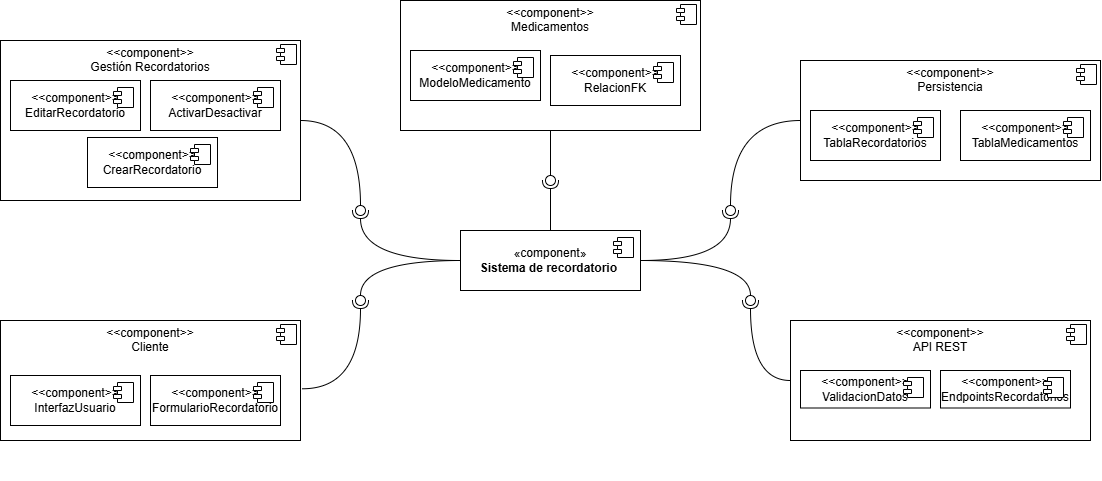

The diagram above was exported from draw.io. Its source (the exported page's mxGraphModel, read from the mxfile embedded in the PNG):
<mxGraphModel dx="3932" dy="2171" grid="1" gridSize="10" guides="1" tooltips="1" connect="1" arrows="1" fold="1" page="1" pageScale="1" pageWidth="827" pageHeight="1169" math="0" shadow="0">
  <root>
    <mxCell id="0" />
    <mxCell id="1" parent="0" />
    <mxCell id="3nBr8gKeKjg6l36g5-7s-1" parent="1" style="html=1;dropTarget=0;whiteSpace=wrap;" value="«component»&lt;br&gt;&lt;b&gt;Sistema de recordatorio&amp;nbsp;&lt;/b&gt;" vertex="1">
      <mxGeometry height="60" width="180" x="-390" y="220" as="geometry" />
    </mxCell>
    <mxCell id="3nBr8gKeKjg6l36g5-7s-2" parent="3nBr8gKeKjg6l36g5-7s-1" style="shape=module;jettyWidth=8;jettyHeight=4;" value="" vertex="1">
      <mxGeometry height="20" relative="1" width="20" x="1" as="geometry">
        <mxPoint x="-27" y="7" as="offset" />
      </mxGeometry>
    </mxCell>
    <mxCell id="3nBr8gKeKjg6l36g5-7s-26" connectable="0" parent="1" style="group" value="" vertex="1">
      <mxGeometry height="160" width="300" x="-850" y="30" as="geometry" />
    </mxCell>
    <mxCell id="3nBr8gKeKjg6l36g5-7s-15" parent="3nBr8gKeKjg6l36g5-7s-26" style="align=left;overflow=fill;html=1;dropTarget=0;whiteSpace=wrap;" value="&lt;p style=&quot;margin:0px;margin-top:6px;text-align:center;&quot;&gt;&amp;lt;&amp;lt;component&amp;gt;&amp;gt;&lt;br&gt;Gestión Recordatorios&lt;/p&gt;" vertex="1">
      <mxGeometry height="160" width="300" as="geometry" />
    </mxCell>
    <mxCell id="3nBr8gKeKjg6l36g5-7s-16" parent="3nBr8gKeKjg6l36g5-7s-15" style="shape=component;jettyWidth=8;jettyHeight=4;" value="" vertex="1">
      <mxGeometry height="20" relative="1" width="20" x="1" as="geometry">
        <mxPoint x="-24" y="4" as="offset" />
      </mxGeometry>
    </mxCell>
    <mxCell id="3nBr8gKeKjg6l36g5-7s-17" parent="3nBr8gKeKjg6l36g5-7s-26" style="html=1;dropTarget=0;whiteSpace=wrap;" value="&amp;lt;&amp;lt;component&amp;gt;&amp;gt;&lt;br&gt;CrearRecordatorio" vertex="1">
      <mxGeometry height="50" width="130" x="87" y="97" as="geometry" />
    </mxCell>
    <mxCell id="3nBr8gKeKjg6l36g5-7s-18" parent="3nBr8gKeKjg6l36g5-7s-17" style="shape=module;jettyWidth=8;jettyHeight=4;" value="" vertex="1">
      <mxGeometry height="20" relative="1" width="20" x="1" as="geometry">
        <mxPoint x="-27" y="7" as="offset" />
      </mxGeometry>
    </mxCell>
    <mxCell id="3nBr8gKeKjg6l36g5-7s-19" parent="3nBr8gKeKjg6l36g5-7s-26" style="html=1;dropTarget=0;whiteSpace=wrap;" value="&amp;lt;&amp;lt;component&amp;gt;&amp;gt;&lt;br&gt;ActivarDesactivar" vertex="1">
      <mxGeometry height="50" width="130" x="150" y="40" as="geometry" />
    </mxCell>
    <mxCell id="3nBr8gKeKjg6l36g5-7s-20" parent="3nBr8gKeKjg6l36g5-7s-19" style="shape=module;jettyWidth=8;jettyHeight=4;" value="" vertex="1">
      <mxGeometry height="20" relative="1" width="20" x="1" as="geometry">
        <mxPoint x="-27" y="7" as="offset" />
      </mxGeometry>
    </mxCell>
    <mxCell id="3nBr8gKeKjg6l36g5-7s-21" parent="3nBr8gKeKjg6l36g5-7s-26" style="html=1;dropTarget=0;whiteSpace=wrap;" value="&amp;lt;&amp;lt;component&amp;gt;&amp;gt;&lt;br&gt;EditarRecordatorio" vertex="1">
      <mxGeometry height="50" width="130" x="10" y="40" as="geometry" />
    </mxCell>
    <mxCell id="3nBr8gKeKjg6l36g5-7s-22" parent="3nBr8gKeKjg6l36g5-7s-21" style="shape=module;jettyWidth=8;jettyHeight=4;" value="" vertex="1">
      <mxGeometry height="20" relative="1" width="20" x="1" as="geometry">
        <mxPoint x="-27" y="7" as="offset" />
      </mxGeometry>
    </mxCell>
    <mxCell id="3nBr8gKeKjg6l36g5-7s-29" connectable="0" parent="1" style="group" value="" vertex="1">
      <mxGeometry height="160" width="300" x="-450" y="-10" as="geometry" />
    </mxCell>
    <mxCell id="3nBr8gKeKjg6l36g5-7s-30" parent="3nBr8gKeKjg6l36g5-7s-29" style="align=left;overflow=fill;html=1;dropTarget=0;whiteSpace=wrap;" value="&lt;p style=&quot;margin:0px;margin-top:6px;text-align:center;&quot;&gt;&amp;lt;&amp;lt;component&amp;gt;&amp;gt;&lt;br&gt;Medicamentos&lt;/p&gt;" vertex="1">
      <mxGeometry height="130" width="300" as="geometry" />
    </mxCell>
    <mxCell id="3nBr8gKeKjg6l36g5-7s-31" parent="3nBr8gKeKjg6l36g5-7s-30" style="shape=component;jettyWidth=8;jettyHeight=4;" value="" vertex="1">
      <mxGeometry height="20" relative="1" width="20" x="1" as="geometry">
        <mxPoint x="-24" y="4" as="offset" />
      </mxGeometry>
    </mxCell>
    <mxCell id="3nBr8gKeKjg6l36g5-7s-34" parent="3nBr8gKeKjg6l36g5-7s-29" style="html=1;dropTarget=0;whiteSpace=wrap;" value="&amp;lt;&amp;lt;component&amp;gt;&amp;gt;&lt;br&gt;RelacionFK" vertex="1">
      <mxGeometry height="50" width="130" x="150" y="55" as="geometry" />
    </mxCell>
    <mxCell id="3nBr8gKeKjg6l36g5-7s-35" parent="3nBr8gKeKjg6l36g5-7s-34" style="shape=module;jettyWidth=8;jettyHeight=4;" value="" vertex="1">
      <mxGeometry height="20" relative="1" width="20" x="1" as="geometry">
        <mxPoint x="-27" y="7" as="offset" />
      </mxGeometry>
    </mxCell>
    <mxCell id="3nBr8gKeKjg6l36g5-7s-36" parent="3nBr8gKeKjg6l36g5-7s-29" style="html=1;dropTarget=0;whiteSpace=wrap;" value="&amp;lt;&amp;lt;component&amp;gt;&amp;gt;&lt;br&gt;ModeloMedicamento" vertex="1">
      <mxGeometry height="50" width="130" x="10" y="50" as="geometry" />
    </mxCell>
    <mxCell id="3nBr8gKeKjg6l36g5-7s-37" parent="3nBr8gKeKjg6l36g5-7s-36" style="shape=module;jettyWidth=8;jettyHeight=4;" value="" vertex="1">
      <mxGeometry height="20" relative="1" width="20" x="1" as="geometry">
        <mxPoint x="-27" y="7" as="offset" />
      </mxGeometry>
    </mxCell>
    <mxCell id="3nBr8gKeKjg6l36g5-7s-38" connectable="0" parent="1" style="group" value="" vertex="1">
      <mxGeometry height="160" width="300" x="-50" y="50" as="geometry" />
    </mxCell>
    <mxCell id="3nBr8gKeKjg6l36g5-7s-39" parent="3nBr8gKeKjg6l36g5-7s-38" style="align=left;overflow=fill;html=1;dropTarget=0;whiteSpace=wrap;" value="&lt;p style=&quot;margin:0px;margin-top:6px;text-align:center;&quot;&gt;&amp;lt;&amp;lt;component&amp;gt;&amp;gt;&lt;br&gt;Persistencia&lt;/p&gt;" vertex="1">
      <mxGeometry height="120" width="300" as="geometry" />
    </mxCell>
    <mxCell id="3nBr8gKeKjg6l36g5-7s-40" parent="3nBr8gKeKjg6l36g5-7s-39" style="shape=component;jettyWidth=8;jettyHeight=4;" value="" vertex="1">
      <mxGeometry height="20" relative="1" width="20" x="1" as="geometry">
        <mxPoint x="-24" y="4" as="offset" />
      </mxGeometry>
    </mxCell>
    <mxCell id="3nBr8gKeKjg6l36g5-7s-43" parent="3nBr8gKeKjg6l36g5-7s-38" style="html=1;dropTarget=0;whiteSpace=wrap;" value="&amp;lt;&amp;lt;component&amp;gt;&amp;gt;&lt;br&gt;TablaMedicamentos" vertex="1">
      <mxGeometry height="50" width="130" x="160" y="50" as="geometry" />
    </mxCell>
    <mxCell id="3nBr8gKeKjg6l36g5-7s-44" parent="3nBr8gKeKjg6l36g5-7s-43" style="shape=module;jettyWidth=8;jettyHeight=4;" value="" vertex="1">
      <mxGeometry height="20" relative="1" width="20" x="1" as="geometry">
        <mxPoint x="-27" y="7" as="offset" />
      </mxGeometry>
    </mxCell>
    <mxCell id="3nBr8gKeKjg6l36g5-7s-45" parent="3nBr8gKeKjg6l36g5-7s-38" style="html=1;dropTarget=0;whiteSpace=wrap;" value="&amp;lt;&amp;lt;component&amp;gt;&amp;gt;&lt;br&gt;TablaRecordatorios" vertex="1">
      <mxGeometry height="50" width="130" x="10" y="50" as="geometry" />
    </mxCell>
    <mxCell id="3nBr8gKeKjg6l36g5-7s-46" parent="3nBr8gKeKjg6l36g5-7s-45" style="shape=module;jettyWidth=8;jettyHeight=4;" value="" vertex="1">
      <mxGeometry height="20" relative="1" width="20" x="1" as="geometry">
        <mxPoint x="-27" y="7" as="offset" />
      </mxGeometry>
    </mxCell>
    <mxCell id="3nBr8gKeKjg6l36g5-7s-47" connectable="0" parent="1" style="group" value="" vertex="1">
      <mxGeometry height="160" width="300" x="-850" y="310" as="geometry" />
    </mxCell>
    <mxCell id="3nBr8gKeKjg6l36g5-7s-48" parent="3nBr8gKeKjg6l36g5-7s-47" style="align=left;overflow=fill;html=1;dropTarget=0;whiteSpace=wrap;" value="&lt;p style=&quot;margin:0px;margin-top:6px;text-align:center;&quot;&gt;&amp;lt;&amp;lt;component&amp;gt;&amp;gt;&lt;br&gt;Cliente&lt;/p&gt;" vertex="1">
      <mxGeometry height="120" width="300" as="geometry" />
    </mxCell>
    <mxCell id="3nBr8gKeKjg6l36g5-7s-49" parent="3nBr8gKeKjg6l36g5-7s-48" style="shape=component;jettyWidth=8;jettyHeight=4;" value="" vertex="1">
      <mxGeometry height="20" relative="1" width="20" x="1" as="geometry">
        <mxPoint x="-24" y="4" as="offset" />
      </mxGeometry>
    </mxCell>
    <mxCell id="3nBr8gKeKjg6l36g5-7s-52" parent="3nBr8gKeKjg6l36g5-7s-47" style="html=1;dropTarget=0;whiteSpace=wrap;" value="&amp;lt;&amp;lt;component&amp;gt;&amp;gt;&lt;br&gt;FormularioRecordatorio" vertex="1">
      <mxGeometry height="50" width="130" x="150" y="55" as="geometry" />
    </mxCell>
    <mxCell id="3nBr8gKeKjg6l36g5-7s-53" parent="3nBr8gKeKjg6l36g5-7s-52" style="shape=module;jettyWidth=8;jettyHeight=4;" value="" vertex="1">
      <mxGeometry height="20" relative="1" width="20" x="1" as="geometry">
        <mxPoint x="-27" y="7" as="offset" />
      </mxGeometry>
    </mxCell>
    <mxCell id="3nBr8gKeKjg6l36g5-7s-54" parent="3nBr8gKeKjg6l36g5-7s-47" style="html=1;dropTarget=0;whiteSpace=wrap;" value="&amp;lt;&amp;lt;component&amp;gt;&amp;gt;&lt;br&gt;InterfazUsuario" vertex="1">
      <mxGeometry height="50" width="130" x="10" y="55" as="geometry" />
    </mxCell>
    <mxCell id="3nBr8gKeKjg6l36g5-7s-55" parent="3nBr8gKeKjg6l36g5-7s-54" style="shape=module;jettyWidth=8;jettyHeight=4;" value="" vertex="1">
      <mxGeometry height="20" relative="1" width="20" x="1" as="geometry">
        <mxPoint x="-27" y="7" as="offset" />
      </mxGeometry>
    </mxCell>
    <mxCell id="3nBr8gKeKjg6l36g5-7s-56" connectable="0" parent="1" style="group" value="" vertex="1">
      <mxGeometry height="120" width="300" x="-60" y="310" as="geometry" />
    </mxCell>
    <mxCell id="3nBr8gKeKjg6l36g5-7s-57" parent="3nBr8gKeKjg6l36g5-7s-56" style="align=left;overflow=fill;html=1;dropTarget=0;whiteSpace=wrap;" value="&lt;p style=&quot;margin:0px;margin-top:6px;text-align:center;&quot;&gt;&amp;lt;&amp;lt;component&amp;gt;&amp;gt;&lt;br&gt;API REST&lt;/p&gt;" vertex="1">
      <mxGeometry height="120" width="300" as="geometry" />
    </mxCell>
    <mxCell id="3nBr8gKeKjg6l36g5-7s-58" parent="3nBr8gKeKjg6l36g5-7s-57" style="shape=component;jettyWidth=8;jettyHeight=4;" value="" vertex="1">
      <mxGeometry height="20" relative="1" width="20" x="1" as="geometry">
        <mxPoint x="-24" y="4" as="offset" />
      </mxGeometry>
    </mxCell>
    <mxCell id="3nBr8gKeKjg6l36g5-7s-61" parent="3nBr8gKeKjg6l36g5-7s-56" style="html=1;dropTarget=0;whiteSpace=wrap;" value="&amp;lt;&amp;lt;component&amp;gt;&amp;gt;&lt;br&gt;EndpointsRecordatorios" vertex="1">
      <mxGeometry height="37.5" width="130" x="150" y="50" as="geometry" />
    </mxCell>
    <mxCell id="3nBr8gKeKjg6l36g5-7s-62" parent="3nBr8gKeKjg6l36g5-7s-61" style="shape=module;jettyWidth=8;jettyHeight=4;" value="" vertex="1">
      <mxGeometry height="20" relative="1" width="20" x="1" as="geometry">
        <mxPoint x="-27" y="7" as="offset" />
      </mxGeometry>
    </mxCell>
    <mxCell id="3nBr8gKeKjg6l36g5-7s-63" parent="3nBr8gKeKjg6l36g5-7s-56" style="html=1;dropTarget=0;whiteSpace=wrap;" value="&amp;lt;&amp;lt;component&amp;gt;&amp;gt;&lt;br&gt;ValidacionDatos" vertex="1">
      <mxGeometry height="37.5" width="130" x="10" y="50" as="geometry" />
    </mxCell>
    <mxCell id="3nBr8gKeKjg6l36g5-7s-64" parent="3nBr8gKeKjg6l36g5-7s-63" style="shape=module;jettyWidth=8;jettyHeight=4;" value="" vertex="1">
      <mxGeometry height="20" relative="1" width="20" x="1" as="geometry">
        <mxPoint x="-27" y="7" as="offset" />
      </mxGeometry>
    </mxCell>
    <mxCell id="3nBr8gKeKjg6l36g5-7s-68" edge="1" parent="1" source="3nBr8gKeKjg6l36g5-7s-1" style="rounded=0;orthogonalLoop=1;jettySize=auto;html=1;endArrow=oval;endFill=0;sketch=0;sourcePerimeterSpacing=0;targetPerimeterSpacing=0;endSize=10;exitX=0;exitY=0.5;exitDx=0;exitDy=0;edgeStyle=orthogonalEdgeStyle;curved=1;" value="">
      <mxGeometry relative="1" as="geometry">
        <mxPoint x="-240" y="200" as="sourcePoint" />
        <mxPoint x="-490" y="290" as="targetPoint" />
      </mxGeometry>
    </mxCell>
    <mxCell id="3nBr8gKeKjg6l36g5-7s-69" parent="1" style="ellipse;whiteSpace=wrap;html=1;align=center;aspect=fixed;fillColor=none;strokeColor=none;resizable=0;perimeter=centerPerimeter;rotatable=0;allowArrows=0;points=[];outlineConnect=1;" value="" vertex="1">
      <mxGeometry height="10" width="10" x="-280" y="160" as="geometry" />
    </mxCell>
    <mxCell id="3nBr8gKeKjg6l36g5-7s-71" edge="1" parent="1" source="3nBr8gKeKjg6l36g5-7s-1" style="rounded=0;orthogonalLoop=1;jettySize=auto;html=1;endArrow=oval;endFill=0;sketch=0;sourcePerimeterSpacing=0;targetPerimeterSpacing=0;endSize=10;exitX=1;exitY=0.5;exitDx=0;exitDy=0;edgeStyle=orthogonalEdgeStyle;curved=1;" value="">
      <mxGeometry relative="1" as="geometry">
        <mxPoint x="-190" y="290" as="sourcePoint" />
        <mxPoint x="-100" y="290" as="targetPoint" />
      </mxGeometry>
    </mxCell>
    <mxCell id="3nBr8gKeKjg6l36g5-7s-74" edge="1" parent="1" source="3nBr8gKeKjg6l36g5-7s-15" style="rounded=0;orthogonalLoop=1;jettySize=auto;html=1;endArrow=oval;endFill=0;sketch=0;sourcePerimeterSpacing=0;targetPerimeterSpacing=0;endSize=10;exitX=1;exitY=0.5;exitDx=0;exitDy=0;edgeStyle=orthogonalEdgeStyle;curved=1;" value="">
      <mxGeometry relative="1" as="geometry">
        <mxPoint x="-430" y="160" as="sourcePoint" />
        <mxPoint x="-490" y="200" as="targetPoint" />
      </mxGeometry>
    </mxCell>
    <mxCell id="3nBr8gKeKjg6l36g5-7s-76" edge="1" parent="1" source="3nBr8gKeKjg6l36g5-7s-30" style="rounded=0;orthogonalLoop=1;jettySize=auto;html=1;endArrow=oval;endFill=0;sketch=0;sourcePerimeterSpacing=0;targetPerimeterSpacing=0;endSize=10;exitX=0.5;exitY=1;exitDx=0;exitDy=0;" value="">
      <mxGeometry relative="1" as="geometry">
        <mxPoint x="-300" y="230" as="sourcePoint" />
        <mxPoint x="-300" y="170" as="targetPoint" />
      </mxGeometry>
    </mxCell>
    <mxCell id="3nBr8gKeKjg6l36g5-7s-77" edge="1" parent="1" source="3nBr8gKeKjg6l36g5-7s-39" style="rounded=0;orthogonalLoop=1;jettySize=auto;html=1;endArrow=oval;endFill=0;sketch=0;sourcePerimeterSpacing=0;targetPerimeterSpacing=0;endSize=10;exitX=0;exitY=0.5;exitDx=0;exitDy=0;edgeStyle=orthogonalEdgeStyle;curved=1;" value="">
      <mxGeometry relative="1" as="geometry">
        <mxPoint x="-120" y="260" as="sourcePoint" />
        <mxPoint x="-120" y="200" as="targetPoint" />
      </mxGeometry>
    </mxCell>
    <mxCell id="3nBr8gKeKjg6l36g5-7s-78" edge="1" parent="1" source="3nBr8gKeKjg6l36g5-7s-48" style="rounded=0;orthogonalLoop=1;jettySize=auto;html=1;endArrow=halfCircle;endFill=0;endSize=6;strokeWidth=1;sketch=0;fontSize=12;exitX=1.006;exitY=0.569;exitDx=0;exitDy=0;exitPerimeter=0;edgeStyle=orthogonalEdgeStyle;curved=1;" value="">
      <mxGeometry relative="1" as="geometry">
        <mxPoint x="-205" y="235" as="sourcePoint" />
        <mxPoint x="-490" y="290" as="targetPoint" />
      </mxGeometry>
    </mxCell>
    <mxCell id="3nBr8gKeKjg6l36g5-7s-79" parent="1" style="ellipse;whiteSpace=wrap;html=1;align=center;aspect=fixed;fillColor=none;strokeColor=none;resizable=0;perimeter=centerPerimeter;rotatable=0;allowArrows=0;points=[];outlineConnect=1;" value="" vertex="1">
      <mxGeometry height="10" width="10" x="-220" y="360" as="geometry" />
    </mxCell>
    <mxCell id="3nBr8gKeKjg6l36g5-7s-80" edge="1" parent="1" source="3nBr8gKeKjg6l36g5-7s-1" style="rounded=0;orthogonalLoop=1;jettySize=auto;html=1;endArrow=halfCircle;endFill=0;endSize=6;strokeWidth=1;sketch=0;fontSize=12;curved=1;exitX=0;exitY=0.5;exitDx=0;exitDy=0;edgeStyle=orthogonalEdgeStyle;" value="">
      <mxGeometry relative="1" as="geometry">
        <mxPoint x="-205" y="235" as="sourcePoint" />
        <mxPoint x="-490" y="200" as="targetPoint" />
      </mxGeometry>
    </mxCell>
    <mxCell id="3nBr8gKeKjg6l36g5-7s-81" parent="1" style="ellipse;whiteSpace=wrap;html=1;align=center;aspect=fixed;fillColor=none;strokeColor=none;resizable=0;perimeter=centerPerimeter;rotatable=0;allowArrows=0;points=[];outlineConnect=1;" value="" vertex="1">
      <mxGeometry height="10" width="10" x="-230" y="230" as="geometry" />
    </mxCell>
    <mxCell id="3nBr8gKeKjg6l36g5-7s-82" edge="1" parent="1" source="3nBr8gKeKjg6l36g5-7s-1" style="rounded=0;orthogonalLoop=1;jettySize=auto;html=1;endArrow=halfCircle;endFill=0;endSize=6;strokeWidth=1;sketch=0;fontSize=12;curved=1;exitX=1;exitY=0.5;exitDx=0;exitDy=0;edgeStyle=orthogonalEdgeStyle;" value="">
      <mxGeometry relative="1" as="geometry">
        <mxPoint x="-205" y="235" as="sourcePoint" />
        <mxPoint x="-120" y="200" as="targetPoint" />
      </mxGeometry>
    </mxCell>
    <mxCell id="3nBr8gKeKjg6l36g5-7s-83" parent="1" style="ellipse;whiteSpace=wrap;html=1;align=center;aspect=fixed;fillColor=none;strokeColor=none;resizable=0;perimeter=centerPerimeter;rotatable=0;allowArrows=0;points=[];outlineConnect=1;" value="" vertex="1">
      <mxGeometry height="10" width="10" x="-170" y="190" as="geometry" />
    </mxCell>
    <mxCell id="3nBr8gKeKjg6l36g5-7s-84" edge="1" parent="1" source="3nBr8gKeKjg6l36g5-7s-1" style="rounded=0;orthogonalLoop=1;jettySize=auto;html=1;endArrow=halfCircle;endFill=0;endSize=6;strokeWidth=1;sketch=0;fontSize=12;curved=1;exitX=0.5;exitY=0;exitDx=0;exitDy=0;" value="">
      <mxGeometry relative="1" as="geometry">
        <mxPoint x="-365" y="185" as="sourcePoint" />
        <mxPoint x="-300" y="170" as="targetPoint" />
      </mxGeometry>
    </mxCell>
    <mxCell id="3nBr8gKeKjg6l36g5-7s-85" parent="1" style="ellipse;whiteSpace=wrap;html=1;align=center;aspect=fixed;fillColor=none;strokeColor=none;resizable=0;perimeter=centerPerimeter;rotatable=0;allowArrows=0;points=[];outlineConnect=1;" value="" vertex="1">
      <mxGeometry height="10" width="10" x="-390" y="180" as="geometry" />
    </mxCell>
    <mxCell id="3nBr8gKeKjg6l36g5-7s-86" edge="1" parent="1" source="3nBr8gKeKjg6l36g5-7s-57" style="rounded=0;orthogonalLoop=1;jettySize=auto;html=1;endArrow=halfCircle;endFill=0;endSize=6;strokeWidth=1;sketch=0;fontSize=12;exitX=0;exitY=0.5;exitDx=0;exitDy=0;edgeStyle=orthogonalEdgeStyle;curved=1;" value="">
      <mxGeometry relative="1" as="geometry">
        <mxPoint x="-75" y="374" as="sourcePoint" />
        <mxPoint x="-100" y="290" as="targetPoint" />
      </mxGeometry>
    </mxCell>
    <mxCell id="3nBr8gKeKjg6l36g5-7s-87" parent="1" style="ellipse;whiteSpace=wrap;html=1;align=center;aspect=fixed;fillColor=none;strokeColor=none;resizable=0;perimeter=centerPerimeter;rotatable=0;allowArrows=0;points=[];outlineConnect=1;" value="" vertex="1">
      <mxGeometry height="10" width="10" x="-100" y="369" as="geometry" />
    </mxCell>
  </root>
</mxGraphModel>